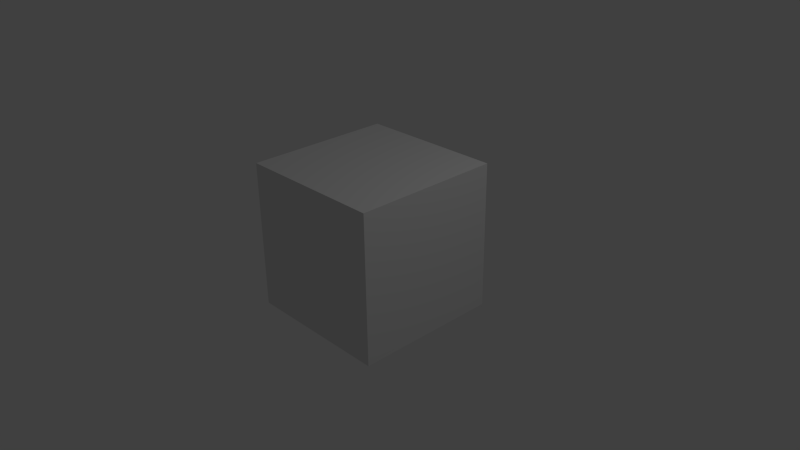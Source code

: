 # Source: testcube2.blend  (saved by Blender 2.62.0; exported with 4.5.12 LTS)
import bpy
from mathutils import Matrix  # noqa: F401  (used for matrix-valued properties, if any)

bpy.ops.wm.read_factory_settings(use_empty=True)
scene = bpy.context.scene
scene.name = 'Scene'

# ---- collections
col_collection_1 = bpy.data.collections.new('Collection 1'); scene.collection.children.link(col_collection_1)

# ---- materials (node trees are filled in below, after node groups)
mat_material = bpy.data.materials.new('Material')
mat_material.alpha_threshold = 0.0
mat_material.use_transparent_shadow = False
mat_material.roughness = 0.5
mat_material.line_color = (0.0, 0.0, 0.0, 1.0)

# ---- material node trees

# ---- world
world_world = bpy.data.worlds.new('World'); scene.world = world_world
world_world.color = (0.05088, 0.05088, 0.05088)
world_world.use_sun_shadow = False
world_world.sun_shadow_jitter_overblur = 0.0
world_world.cycles.sampling_method = 'MANUAL'
world_world.cycles.sample_map_resolution = 256

# ---- cameras
cam_camera = bpy.data.cameras.new('Camera')
cam_camera.clip_end = 100.0
cam_camera.lens = 35.0
cam_camera.sensor_width = 32.0
cam_camera.sensor_height = 18.0
cam_camera.ortho_scale = 7.314
cam_camera.dof.focus_distance = 0.0
cam_camera.dof.aperture_fstop = 128.0

# ---- lights
light_lamp = bpy.data.lights.new('Lamp', 'POINT')
light_lamp.transmission_factor = 0.0
light_lamp.cutoff_distance = 30.0
light_lamp.energy = 100.0
light_lamp.shadow_buffer_clip_start = 1.001
light_lamp.shadow_soft_size = 1.0
light_lamp.shadow_maximum_resolution = 0.006
light_lamp.use_absolute_resolution = True
light_lamp.cycles.use_multiple_importance_sampling = False

# ---- meshes
me_cube = bpy.data.meshes.new('Cube')
me_cube.from_pydata([(1.0, 1.0, -1.0), (1.0, -1.0, -1.0), (-1.0, -1.0, -1.0), (-1.0, 1.0, -1.0), (1.0, 1.0, 1.0), (1.0, -1.0, 1.0), (-1.0, -1.0, 1.0), (-1.0, 1.0, 1.0)], [], [(0, 1, 2, 3), (4, 7, 6, 5), (0, 4, 5, 1), (1, 5, 6, 2), (2, 6, 7, 3), (4, 0, 3, 7)])
_uv = me_cube.uv_layers.new(name='UVMap')
_uv.uv.foreach_set('vector', [0.25, 0.5, 0.25, 0.25, 0.5, 0.25, 0.5, 0.5, 1.0, 0.5, 0.75, 0.5, 0.75, 0.25, 1.0, 0.25, 0.25, 0.5, 4.888e-06, 0.5, 2.444e-06, 0.25, 0.25, 0.25, 0.25, 0.25, 2.444e-06, 0.25, 0.0, 2.474e-06, 0.25, 0.0, 0.5, 0.25, 0.75, 0.25, 0.75, 0.5, 0.5, 0.5, 4.888e-06, 0.5, 0.25, 0.5, 0.25, 0.75, 7.272e-06, 0.75])
me_cube.materials.append(mat_material)
me_cube.use_remesh_preserve_volume = False
me_cube.use_remesh_preserve_attributes = False
me_cube.use_mirror_vertex_groups = False
me_cube.update()

# ---- objects
ob_cube = bpy.data.objects.new('Cube', me_cube)
ob_lamp = bpy.data.objects.new('Lamp', light_lamp)
ob_camera = bpy.data.objects.new('Camera', cam_camera)

# ---- transforms, parenting, visibility, modifiers, constraints
ob_cube.location = (0.0, 0.0, 0.2604)
ob_cube.lock_rotations_4d = False
ob_cube.empty_display_type = 'ARROWS'
ob_cube.lineart.crease_threshold = 0.0
ob_lamp.location = (4.076, 1.005, 5.904)
ob_lamp.rotation_euler = (0.6503, 0.05522, 1.866)
ob_lamp.lock_rotations_4d = False
ob_lamp.empty_display_type = 'ARROWS'
ob_lamp.color = (0.0, 0.0, 0.0, 0.0)
ob_lamp.lineart.crease_threshold = 0.0
ob_camera.location = (7.481, -6.508, 5.344)
ob_camera.rotation_euler = (1.109, 0.01082, 0.8149)
ob_camera.lock_rotations_4d = False
ob_camera.empty_display_type = 'ARROWS'
ob_camera.color = (0.0, 0.0, 0.0, 0.0)
ob_camera.display_type = 'WIRE'
ob_camera.lineart.crease_threshold = 0.0

# ---- collection membership
col_collection_1.objects.link(ob_cube)
col_collection_1.objects.link(ob_lamp)
col_collection_1.objects.link(ob_camera)

# ---- scene / render settings (as saved in the file)
scene.camera = ob_camera
scene.frame_start = 1; scene.frame_end = 250; scene.frame_set(0)
scene.render.engine = 'BLENDER_EEVEE_NEXT'
scene.render.image_settings.color_mode = 'RGB'
scene.render.image_settings.compression = 90
scene.render.resolution_percentage = 50
scene.render.dither_intensity = 0.0
scene.render.bake_margin = 2
scene.render.bake_bias = 0.0
scene.cycles.use_denoising = False
scene.cycles.samples = 10
scene.cycles.sampling_pattern = 'TABULATED_SOBOL'
scene.cycles.light_sampling_threshold = 0.0
scene.cycles.use_adaptive_sampling = False
scene.cycles.use_light_tree = False
scene.cycles.blur_glossy = 0.0
scene.cycles.volume_bounces = 1
scene.cycles.pixel_filter_type = 'GAUSSIAN'
scene.cycles.sample_clamp_indirect = 0.0
scene.view_settings.view_transform = 'Standard'
bpy.context.view_layer.update()

